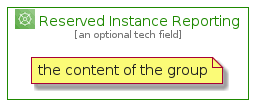

The diagram above was rendered by PlantUML. Its source (embedded in the PNG):
@startuml
' configures the library
!global $INCLUSION_MODE="local"
!global $LIB_BASE_LOCATION="../../.."
' loads the library
!include $LIB_BASE_LOCATION/bootstrap.puml
' loads the aws-20210131 bootstrap
include('aws-20210131/bootstrap')
' loads the ReservedInstanceReporting element
include('aws-20210131/Architecture/AwsCostManagement/ReservedInstanceReporting')
ReservedInstanceReportingGroup('reserved_instance_reporting', 'Reserved Instance Reporting', 'an optional tech field'){
  note as note
  the content of the group
  end note
}
@enduml